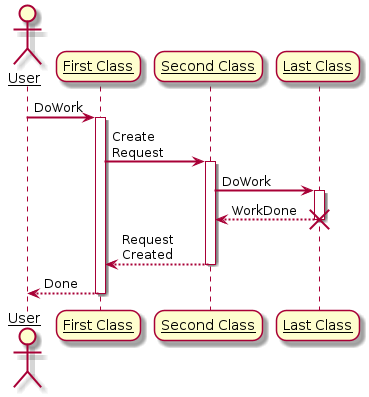

The diagram above was rendered by PlantUML. Its source (embedded in the PNG):
@startuml
skinparam sequenceArrowThickness 2
skinparam roundcorner 20
skinparam maxmessagesize 60
skinparam sequenceParticipant underline

actor User
participant "First Class" as A
participant "Second Class" as B
participant "Last Class" as C

User -> A: DoWork
activate A

A -> B: Create Request
activate B

B -> C: DoWork
activate C
C --> B: WorkDone
destroy C

B --> A: Request Created
deactivate B

A --> User: Done
deactivate A

@enduml